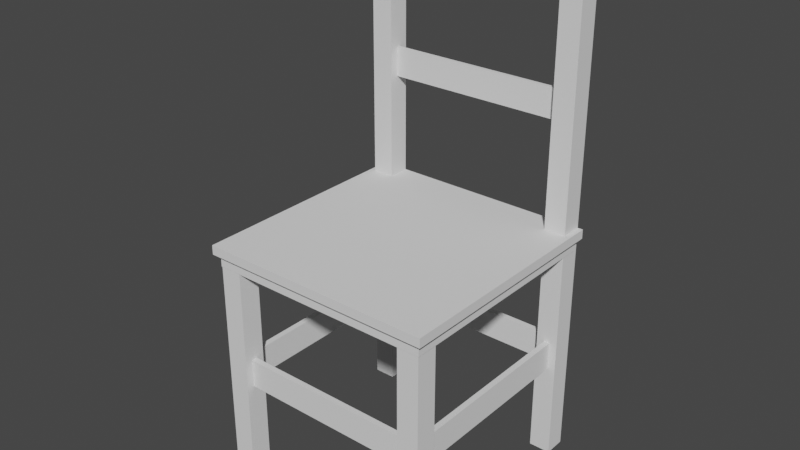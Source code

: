 # Source: HouseCadeira3.blend  (saved by Blender 3.1.7; exported with 4.5.12 LTS)
import bpy
from mathutils import Matrix  # noqa: F401  (used for matrix-valued properties, if any)

bpy.ops.wm.read_factory_settings(use_empty=True)
scene = bpy.context.scene
scene.name = 'Scene'

# ---- collections
col_collection = bpy.data.collections.new('Collection'); scene.collection.children.link(col_collection)

# ---- world
world_world = bpy.data.worlds.new('World'); scene.world = world_world
world_world.use_nodes = True; world_world.node_tree.nodes.clear()
_N = world_world.node_tree.nodes; _L = world_world.node_tree.links
n0 = _N.new('ShaderNodeOutputWorld'); n0.name = 'World Output'; n0.location = (300, 300)
n1 = _N.new('ShaderNodeBackground'); n1.name = 'Background'; n1.location = (10, 300)
n1.inputs[0].default_value = (0.05088, 0.05088, 0.05088, 1.0)
_L.new(n1.outputs[0], n0.inputs[0])
n0.is_active_output = True
world_world.color = (0.05088, 0.05088, 0.05088)
world_world.use_sun_shadow = False
world_world.sun_shadow_jitter_overblur = 0.0

# ---- meshes
me_housecadeira3 = bpy.data.meshes.new('HouseCadeira3')
me_housecadeira3.from_pydata([(-2.111, -2.111, 3.061), (-2.111, -2.111, 3.262), (-2.111, 2.111, 3.061), (-2.111, 2.111, 3.262), (2.111, -2.111, 3.061), (2.111, -2.111, 3.262), (2.111, 2.111, 3.061), (2.111, 2.111, 3.262), (-2.201, -2.201, 3.233), (-2.201, -2.201, 3.362), (-2.201, 2.201, 3.233), (-2.201, 2.201, 3.362), (2.201, -2.201, 3.233), (2.201, -2.201, 3.362), (2.201, 2.201, 3.233), (2.201, 2.201, 3.362), (1.694, -2.104, -5.352e-05), (1.694, -2.104, 3.075), (1.694, -1.697, -5.352e-05), (1.694, -1.697, 3.075), (2.101, -2.104, -5.352e-05), (2.101, -2.104, 3.075), (2.101, -1.697, -5.352e-05), (2.101, -1.697, 3.075), (-1.694, -2.104, -5.352e-05), (-1.694, -2.104, 3.075), (-1.694, -1.697, -5.352e-05), (-1.694, -1.697, 3.075), (-2.101, -2.104, -5.352e-05), (-2.101, -2.104, 3.075), (-2.101, -1.697, -5.352e-05), (-2.101, -1.697, 3.075), (1.694, 2.198, -5.352e-05), (1.694, 2.198, 7.068), (1.694, 1.791, -5.352e-05), (1.694, 1.791, 7.068), (2.101, 2.198, -5.352e-05), (2.101, 2.198, 7.068), (2.101, 1.791, -5.352e-05), (2.101, 1.791, 7.068), (-1.694, 2.198, -5.352e-05), (-1.694, 2.198, 7.068), (-1.694, 1.791, -5.352e-05), (-1.694, 1.791, 7.068), (-2.101, 2.198, -5.352e-05), (-2.101, 2.198, 7.068), (-2.101, 1.791, -5.352e-05), (-2.101, 1.791, 7.068), (-1.782, 1.956, 6.513), (-1.782, 1.956, 6.914), (-1.782, 2.031, 6.513), (-1.782, 2.031, 6.914), (1.822, 1.956, 6.513), (1.822, 1.956, 6.914), (1.822, 2.031, 6.513), (1.822, 2.031, 6.914), (-1.782, 1.956, 4.789), (-1.782, 1.956, 5.19), (-1.782, 2.031, 4.789), (-1.782, 2.031, 5.19), (1.822, 1.956, 4.789), (1.822, 1.956, 5.19), (1.822, 2.031, 4.789), (1.822, 2.031, 5.19), (-1.772, -1.955, 1.342), (-1.772, -1.955, 1.741), (-1.772, -1.847, 1.342), (-1.772, -1.847, 1.741), (1.798, -1.955, 1.342), (1.798, -1.955, 1.741), (1.798, -1.847, 1.342), (1.798, -1.847, 1.741), (-1.772, 2.093, 1.342), (-1.772, 2.093, 1.741), (-1.772, 1.984, 1.342), (-1.772, 1.984, 1.741), (1.798, 2.093, 1.342), (1.798, 2.093, 1.741), (1.798, 1.984, 1.342), (1.798, 1.984, 1.741), (1.955, -1.772, 1.342), (1.955, -1.772, 1.741), (1.847, -1.772, 1.342), (1.847, -1.772, 1.741), (1.955, 1.798, 1.342), (1.955, 1.798, 1.741), (1.847, 1.798, 1.342), (1.847, 1.798, 1.741), (-1.955, -1.772, 1.342), (-1.955, -1.772, 1.741), (-1.847, -1.772, 1.342), (-1.847, -1.772, 1.741), (-1.955, 1.798, 1.342), (-1.955, 1.798, 1.741), (-1.847, 1.798, 1.342), (-1.847, 1.798, 1.741)], [], [(0, 1, 3, 2), (2, 3, 7, 6), (6, 7, 5, 4), (4, 5, 1, 0), (2, 6, 4, 0), (7, 3, 1, 5), (8, 9, 11, 10), (10, 11, 15, 14), (14, 15, 13, 12), (12, 13, 9, 8), (10, 14, 12, 8), (15, 11, 9, 13), (16, 17, 19, 18), (18, 19, 23, 22), (22, 23, 21, 20), (20, 21, 17, 16), (18, 22, 20, 16), (23, 19, 17, 21), (24, 26, 27, 25), (26, 30, 31, 27), (30, 28, 29, 31), (28, 24, 25, 29), (26, 24, 28, 30), (31, 29, 25, 27), (32, 34, 35, 33), (34, 38, 39, 35), (38, 36, 37, 39), (36, 32, 33, 37), (34, 32, 36, 38), (39, 37, 33, 35), (40, 41, 43, 42), (42, 43, 47, 46), (46, 47, 45, 44), (44, 45, 41, 40), (42, 46, 44, 40), (47, 43, 41, 45), (48, 49, 51, 50), (50, 51, 55, 54), (54, 55, 53, 52), (52, 53, 49, 48), (50, 54, 52, 48), (55, 51, 49, 53), (56, 57, 59, 58), (58, 59, 63, 62), (62, 63, 61, 60), (60, 61, 57, 56), (58, 62, 60, 56), (63, 59, 57, 61), (64, 65, 67, 66), (66, 67, 71, 70), (70, 71, 69, 68), (68, 69, 65, 64), (66, 70, 68, 64), (71, 67, 65, 69), (72, 74, 75, 73), (74, 78, 79, 75), (78, 76, 77, 79), (76, 72, 73, 77), (74, 72, 76, 78), (79, 77, 73, 75), (80, 81, 83, 82), (82, 83, 87, 86), (86, 87, 85, 84), (84, 85, 81, 80), (82, 86, 84, 80), (87, 83, 81, 85), (88, 90, 91, 89), (90, 94, 95, 91), (94, 92, 93, 95), (92, 88, 89, 93), (90, 88, 92, 94), (95, 93, 89, 91)])
_uv = me_housecadeira3.uv_layers.new(name='UVMap')
_uv.uv.foreach_set('vector', [0.965, 0.3198, 0.9499, 0.3198, 0.9499, 0.00276, 0.965, 0.00276, 0.9462, 0.8559, 0.9311, 0.8559, 0.9311, 0.5389, 0.9462, 0.5389, 0.9256, 0.8559, 0.9104, 0.8559, 0.9104, 0.5389, 0.9256, 0.5389, 0.9668, 0.8559, 0.9517, 0.8559, 0.9517, 0.5389, 0.9668, 0.5389, 0.3387, 0.00276, 0.6557, 0.00276, 0.6557, 0.3198, 0.3387, 0.3198, 0.3387, 0.3253, 0.6557, 0.3253, 0.6557, 0.6423, 0.3387, 0.6423, 0.9954, 0.3332, 0.9858, 0.3332, 0.9858, 0.00276, 0.9954, 0.00276, 0.982, 0.8694, 0.9723, 0.8694, 0.9723, 0.5389, 0.982, 0.5389, 0.9802, 0.3332, 0.9705, 0.3332, 0.9705, 0.00276, 0.9802, 0.00276, 0.9972, 0.8694, 0.9875, 0.8694, 0.9875, 0.5389, 0.9972, 0.5389, 0.00276, 0.3387, 0.3332, 0.3387, 0.3332, 0.6692, 0.00276, 0.6692, 0.00276, 0.00276, 0.3332, 0.00276, 0.3332, 0.3332, 0.00276, 0.3332, 0.5468, 0.6478, 0.5468, 0.8786, 0.5162, 0.8786, 0.5162, 0.6478, 0.1416, 0.6747, 0.1416, 0.9056, 0.111, 0.9056, 0.111, 0.6747, 0.5829, 0.6478, 0.5829, 0.8786, 0.5523, 0.8786, 0.5523, 0.6478, 0.1055, 0.6747, 0.1055, 0.9056, 0.07493, 0.9056, 0.07493, 0.6747, 0.3012, 0.7108, 0.3318, 0.7108, 0.3318, 0.7414, 0.3012, 0.7414, 0.7334, 0.8151, 0.764, 0.8151, 0.764, 0.8456, 0.7334, 0.8456, 0.6245, 0.6478, 0.655, 0.6478, 0.655, 0.8786, 0.6245, 0.8786, 0.00276, 0.6747, 0.03332, 0.6747, 0.03332, 0.9056, 0.00276, 0.9056, 0.5884, 0.6478, 0.6189, 0.6478, 0.6189, 0.8786, 0.5884, 0.8786, 0.03884, 0.6747, 0.06941, 0.6747, 0.06941, 0.9056, 0.03884, 0.9056, 0.7279, 0.8151, 0.7279, 0.8456, 0.6973, 0.8456, 0.6973, 0.8151, 0.3318, 0.6747, 0.3318, 0.7053, 0.3012, 0.7053, 0.3012, 0.6747, 0.6612, 0.00276, 0.6918, 0.00276, 0.6918, 0.5334, 0.6612, 0.5334, 0.9138, 0.00276, 0.9444, 0.00276, 0.9444, 0.5334, 0.9138, 0.5334, 0.8417, 0.00276, 0.8722, 0.00276, 0.8722, 0.5334, 0.8417, 0.5334, 0.8056, 0.00276, 0.8361, 0.00276, 0.8361, 0.5334, 0.8056, 0.5334, 0.3012, 0.7774, 0.3012, 0.7469, 0.3318, 0.7469, 0.3318, 0.7774, 0.3012, 0.8135, 0.3012, 0.783, 0.3318, 0.783, 0.3318, 0.8135, 0.764, 0.00276, 0.764, 0.5334, 0.7334, 0.5334, 0.7334, 0.00276, 0.8001, 0.00276, 0.8001, 0.5334, 0.7695, 0.5334, 0.7695, 0.00276, 0.7279, 0.00276, 0.7279, 0.5334, 0.6973, 0.5334, 0.6973, 0.00276, 0.9083, 0.00276, 0.9083, 0.5334, 0.8777, 0.5334, 0.8777, 0.00276, 0.8345, 0.8431, 0.804, 0.8431, 0.804, 0.8125, 0.8345, 0.8125, 0.6918, 0.8456, 0.6612, 0.8456, 0.6612, 0.8151, 0.6918, 0.8151, 0.8594, 0.848, 0.8594, 0.8782, 0.8537, 0.8782, 0.8537, 0.848, 0.7628, 0.8095, 0.7326, 0.8095, 0.7326, 0.5389, 0.7628, 0.5389, 0.8706, 0.848, 0.8706, 0.8782, 0.8649, 0.8782, 0.8649, 0.848, 0.7984, 0.8095, 0.7683, 0.8095, 0.7683, 0.5389, 0.7984, 0.5389, 0.2957, 0.6747, 0.2957, 0.9453, 0.29, 0.9453, 0.29, 0.6747, 0.262, 0.6747, 0.262, 0.9453, 0.2563, 0.9453, 0.2563, 0.6747, 0.8209, 0.8486, 0.8209, 0.8788, 0.8152, 0.8788, 0.8152, 0.8486, 0.6914, 0.8095, 0.6612, 0.8095, 0.6612, 0.5389, 0.6914, 0.5389, 0.8097, 0.8486, 0.8097, 0.8788, 0.804, 0.8788, 0.804, 0.8486, 0.7271, 0.8095, 0.6969, 0.8095, 0.6969, 0.5389, 0.7271, 0.5389, 0.2733, 0.6747, 0.2733, 0.9453, 0.2676, 0.9453, 0.2676, 0.6747, 0.2845, 0.6747, 0.2845, 0.9453, 0.2788, 0.9453, 0.2788, 0.6747, 0.8618, 0.8125, 0.8618, 0.8425, 0.8537, 0.8425, 0.8537, 0.8125, 0.4397, 0.9159, 0.4097, 0.9159, 0.4097, 0.6478, 0.4397, 0.6478, 0.323, 0.819, 0.323, 0.849, 0.3149, 0.849, 0.3149, 0.819, 0.4042, 0.9159, 0.3742, 0.9159, 0.3742, 0.6478, 0.4042, 0.6478, 0.2235, 0.6747, 0.2235, 0.9428, 0.2154, 0.9428, 0.2154, 0.6747, 0.2099, 0.6747, 0.2099, 0.9428, 0.2017, 0.9428, 0.2017, 0.6747, 0.84, 0.848, 0.8482, 0.848, 0.8482, 0.878, 0.84, 0.878, 0.8339, 0.5389, 0.8339, 0.807, 0.804, 0.807, 0.804, 0.5389, 0.8674, 0.8125, 0.8755, 0.8125, 0.8755, 0.8425, 0.8674, 0.8425, 0.3687, 0.6478, 0.3687, 0.9159, 0.3387, 0.9159, 0.3387, 0.6478, 0.229, 0.6747, 0.2372, 0.6747, 0.2372, 0.9428, 0.229, 0.9428, 0.2427, 0.6747, 0.2508, 0.6747, 0.2508, 0.9428, 0.2427, 0.9428, 0.7776, 0.8151, 0.7776, 0.845, 0.7695, 0.845, 0.7695, 0.8151, 0.5107, 0.9159, 0.4807, 0.9159, 0.4807, 0.6478, 0.5107, 0.6478, 0.8482, 0.8125, 0.8482, 0.8425, 0.84, 0.8425, 0.84, 0.8125, 0.9049, 0.807, 0.875, 0.807, 0.875, 0.5389, 0.9049, 0.5389, 0.1607, 0.9428, 0.1607, 0.6747, 0.1689, 0.6747, 0.1689, 0.9428, 0.1825, 0.6747, 0.1825, 0.9428, 0.1744, 0.9428, 0.1744, 0.6747, 0.7832, 0.8151, 0.7913, 0.8151, 0.7913, 0.845, 0.7832, 0.845, 0.4752, 0.6478, 0.4752, 0.9159, 0.4452, 0.9159, 0.4452, 0.6478, 0.3012, 0.819, 0.3093, 0.819, 0.3093, 0.849, 0.3012, 0.849, 0.8694, 0.5389, 0.8694, 0.807, 0.8395, 0.807, 0.8395, 0.5389, 0.1552, 0.9428, 0.1471, 0.9428, 0.1471, 0.6747, 0.1552, 0.6747, 0.1881, 0.6747, 0.1962, 0.6747, 0.1962, 0.9428, 0.1881, 0.9428])
me_housecadeira3.use_remesh_fix_poles = True
me_housecadeira3.use_remesh_preserve_attributes = False
me_housecadeira3.update()

# ---- objects
ob_housecadeira3 = bpy.data.objects.new('HouseCadeira3', me_housecadeira3)

# ---- transforms, parenting, visibility, modifiers, constraints
ob_housecadeira3.location = (0.0, 0.0, 0.0)
ob_housecadeira3.scale = (0.7415, 0.7415, 1.0)

# ---- collection membership
col_collection.objects.link(ob_housecadeira3)

# ---- scene / render settings (as saved in the file)
scene.frame_start = 1; scene.frame_end = 250; scene.frame_set(1)
scene.render.engine = 'BLENDER_EEVEE_NEXT'
scene.cycles.sampling_pattern = 'TABULATED_SOBOL'
scene.cycles.use_light_tree = False
scene.view_settings.view_transform = 'Filmic'
bpy.context.view_layer.update()

# ---- added for rendering (the .blend has no active camera and no usable light): camera, sun
cam_auto = bpy.data.cameras.new('AutoCamera')
cam_auto.lens = 50.0
cam_auto.sensor_width = 36.0
cam_auto.clip_end = 1000.0
ob_auto_camera = bpy.data.objects.new('AutoCamera', cam_auto)
scene.collection.objects.link(ob_auto_camera)
ob_auto_camera.location = (7.80974, -9.37168, 9.78151)
ob_auto_camera.rotation_euler = (1.09748, -7.21219e-08, 0.694738)
scene.camera = ob_auto_camera
light_auto_sun = bpy.data.lights.new('AutoSun', 'SUN')
light_auto_sun.energy = 3.0
light_auto_sun.angle = 0.0523599
ob_auto_sun = bpy.data.objects.new('AutoSun', light_auto_sun)
scene.collection.objects.link(ob_auto_sun)
ob_auto_sun.rotation_euler = (0.872665, 0.174533, 0.523599)
bpy.context.view_layer.update()
